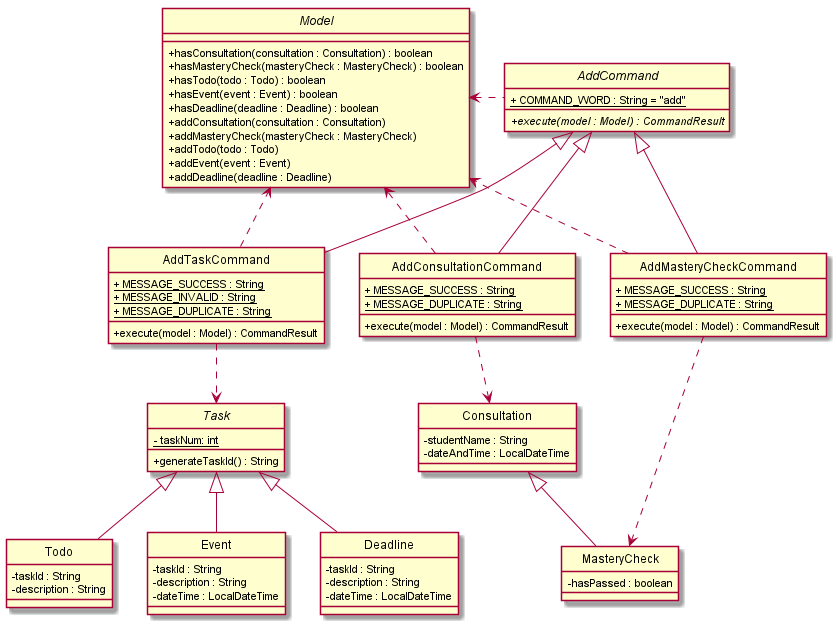

The diagram above was rendered by PlantUML. Its source (embedded in the PNG):
@startuml
skinparam backgroundColor #ffffff
skinparam classAttributeIconSize 0
hide circle

abstract class AddCommand {
    <u>+ COMMAND_WORD : String = "add"

    + {abstract} execute(model : Model) : CommandResult
}

class AddTaskCommand extends AddCommand {
    <u>+ MESSAGE_SUCCESS : String
    <u>+ MESSAGE_INVALID : String
    <u>+ MESSAGE_DUPLICATE : String

    + execute(model : Model) : CommandResult
}

class AddConsultationCommand extends AddCommand {
    <u>+ MESSAGE_SUCCESS : String
    <u>+ MESSAGE_DUPLICATE : String

    + execute(model : Model) : CommandResult
}

class AddMasteryCheckCommand extends AddCommand {
    <u>+ MESSAGE_SUCCESS : String
    <u>+ MESSAGE_DUPLICATE : String

    + execute(model : Model) : CommandResult
}

interface Model {
    + hasConsultation(consultation : Consultation) : boolean
    + hasMasteryCheck(masteryCheck : MasteryCheck) : boolean
    + hasTodo(todo : Todo) : boolean
    + hasEvent(event : Event) : boolean
    + hasDeadline(deadline : Deadline) : boolean
    + addConsultation(consultation : Consultation)
    + addMasteryCheck(masteryCheck : MasteryCheck)
    + addTodo(todo : Todo)
    + addEvent(event : Event)
    + addDeadline(deadline : Deadline)
}

abstract class Task {
    <u>- taskNum: int
    + generateTaskId() : String
}

class Todo {
    - taskId : String
    - description : String
}

class Event {
    - taskId : String
    - description : String
    - dateTime : LocalDateTime
}

class Deadline {
    - taskId : String
    - description : String
    - dateTime : LocalDateTime
}

class Consultation {
    - studentName : String
    - dateAndTime : LocalDateTime
}

class MasteryCheck extends Consultation {
    - hasPassed : boolean
}
AddCommand .left.> Model
AddTaskCommand ..> Model
AddConsultationCommand ..> Model
AddMasteryCheckCommand ..> Model

AddTaskCommand ..> Task

Task <|-- Todo
Task <|-- Event
Task <|-- Deadline

AddConsultationCommand ..> Consultation

AddMasteryCheckCommand ..> MasteryCheck

@enduml